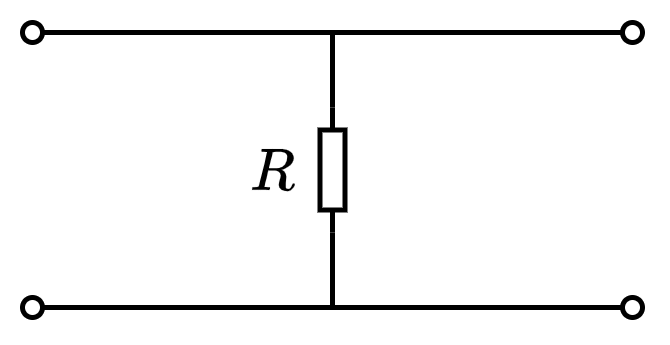

The diagram above was exported from draw.io. Its source (the exported page's mxGraphModel, read from the mxfile embedded in the PNG):
<mxGraphModel dx="219" dy="159" grid="1" gridSize="5" guides="1" tooltips="1" connect="1" arrows="1" fold="1" page="1" pageScale="1" pageWidth="827" pageHeight="1169" math="1" shadow="0">
  <root>
    <mxCell id="0" />
    <mxCell id="1" parent="0" />
    <mxCell id="05imNlKcf5YotTEUm6NW-38" value="" style="pointerEvents=1;verticalLabelPosition=bottom;shadow=0;dashed=0;align=center;html=1;verticalAlign=top;shape=mxgraph.electrical.resistors.resistor_1;fontSize=10;direction=north;connectable=1;" parent="1" vertex="1">
      <mxGeometry x="137.5" y="295" width="5" height="25" as="geometry" />
    </mxCell>
    <mxCell id="05imNlKcf5YotTEUm6NW-39" value="" style="endArrow=none;html=1;rounded=0;fontSize=10;startSize=3;endSize=3;startArrow=none;startFill=0;endFill=0;exitX=1;exitY=0.5;exitDx=0;exitDy=0;exitPerimeter=0;" parent="1" edge="1" source="05imNlKcf5YotTEUm6NW-38">
      <mxGeometry width="50" height="50" relative="1" as="geometry">
        <mxPoint x="145" y="290" as="sourcePoint" />
        <mxPoint x="140" y="280" as="targetPoint" />
      </mxGeometry>
    </mxCell>
    <mxCell id="05imNlKcf5YotTEUm6NW-43" value="" style="endArrow=none;html=1;rounded=0;fontSize=12;startSize=4;endSize=1;strokeWidth=1;jumpStyle=none;jumpSize=6;startArrow=none;startFill=0;entryX=0;entryY=0.5;entryDx=0;entryDy=0;entryPerimeter=0;" parent="1" edge="1" target="05imNlKcf5YotTEUm6NW-38">
      <mxGeometry width="50" height="50" relative="1" as="geometry">
        <mxPoint x="140" y="335" as="sourcePoint" />
        <mxPoint x="140" y="315" as="targetPoint" />
      </mxGeometry>
    </mxCell>
    <mxCell id="05imNlKcf5YotTEUm6NW-45" value="$$R$$" style="text;html=1;resizable=1;autosize=1;align=center;verticalAlign=middle;points=[];fillColor=none;strokeColor=none;rounded=0;fontSize=10;movable=1;rotatable=1;deletable=1;editable=1;connectable=0;" parent="1" vertex="1">
      <mxGeometry x="107.5" y="297.5" width="40" height="20" as="geometry" />
    </mxCell>
    <mxCell id="tZPkuOd5bZkD-QxHRHIE-1" value="" style="endArrow=oval;html=1;rounded=0;startArrow=oval;startFill=0;endSize=4;startSize=4;endFill=0;" edge="1" parent="1">
      <mxGeometry width="50" height="50" relative="1" as="geometry">
        <mxPoint x="80" y="335" as="sourcePoint" />
        <mxPoint x="200" y="335" as="targetPoint" />
      </mxGeometry>
    </mxCell>
    <mxCell id="tZPkuOd5bZkD-QxHRHIE-2" value="" style="endArrow=oval;html=1;rounded=0;startArrow=oval;startFill=0;endSize=4;startSize=4;endFill=0;" edge="1" parent="1">
      <mxGeometry width="50" height="50" relative="1" as="geometry">
        <mxPoint x="80" y="280" as="sourcePoint" />
        <mxPoint x="200" y="280" as="targetPoint" />
      </mxGeometry>
    </mxCell>
  </root>
</mxGraphModel>